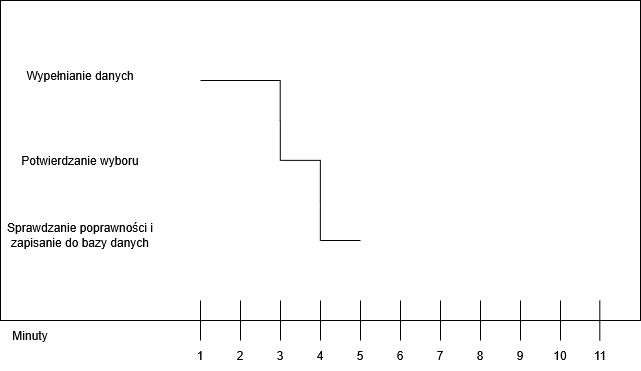

The diagram above was exported from draw.io. Its source (the exported page's mxGraphModel, read from the mxfile embedded in the PNG):
<mxGraphModel dx="347" dy="178" grid="1" gridSize="10" guides="1" tooltips="1" connect="1" arrows="1" fold="1" page="1" pageScale="1" pageWidth="827" pageHeight="1169" math="0" shadow="0">
  <root>
    <mxCell id="0" />
    <mxCell id="1" parent="0" />
    <mxCell id="wVFLq9xGomg-KGpDwNEX-1" parent="1" style="rounded=0;whiteSpace=wrap;html=1;" value="" vertex="1">
      <mxGeometry height="320" width="640" x="120" y="50" as="geometry" />
    </mxCell>
    <mxCell id="wVFLq9xGomg-KGpDwNEX-4" parent="1" style="text;html=1;whiteSpace=wrap;strokeColor=none;fillColor=none;align=center;verticalAlign=middle;rounded=0;" value="Minuty" vertex="1">
      <mxGeometry height="30" width="60" x="120" y="370" as="geometry" />
    </mxCell>
    <mxCell id="wVFLq9xGomg-KGpDwNEX-8" edge="1" parent="1" style="endArrow=none;html=1;rounded=0;" value="">
      <mxGeometry height="50" relative="1" width="50" as="geometry">
        <mxPoint x="320" y="390" as="sourcePoint" />
        <mxPoint x="320" y="350" as="targetPoint" />
      </mxGeometry>
    </mxCell>
    <mxCell id="wVFLq9xGomg-KGpDwNEX-9" edge="1" parent="1" style="endArrow=none;html=1;rounded=0;" value="">
      <mxGeometry height="50" relative="1" width="50" as="geometry">
        <mxPoint x="360" y="390" as="sourcePoint" />
        <mxPoint x="360" y="350" as="targetPoint" />
      </mxGeometry>
    </mxCell>
    <mxCell id="wVFLq9xGomg-KGpDwNEX-10" edge="1" parent="1" style="endArrow=none;html=1;rounded=0;" value="">
      <mxGeometry height="50" relative="1" width="50" as="geometry">
        <mxPoint x="400" y="390" as="sourcePoint" />
        <mxPoint x="400" y="350" as="targetPoint" />
      </mxGeometry>
    </mxCell>
    <mxCell id="wVFLq9xGomg-KGpDwNEX-11" edge="1" parent="1" style="endArrow=none;html=1;rounded=0;" value="">
      <mxGeometry height="50" relative="1" width="50" as="geometry">
        <mxPoint x="440" y="390" as="sourcePoint" />
        <mxPoint x="440" y="350" as="targetPoint" />
      </mxGeometry>
    </mxCell>
    <mxCell id="wVFLq9xGomg-KGpDwNEX-12" edge="1" parent="1" style="endArrow=none;html=1;rounded=0;" value="">
      <mxGeometry height="50" relative="1" width="50" as="geometry">
        <mxPoint x="480" y="390" as="sourcePoint" />
        <mxPoint x="480" y="350" as="targetPoint" />
      </mxGeometry>
    </mxCell>
    <mxCell id="wVFLq9xGomg-KGpDwNEX-13" edge="1" parent="1" style="endArrow=none;html=1;rounded=0;" value="">
      <mxGeometry height="50" relative="1" width="50" as="geometry">
        <mxPoint x="520" y="390" as="sourcePoint" />
        <mxPoint x="520" y="350" as="targetPoint" />
      </mxGeometry>
    </mxCell>
    <mxCell id="wVFLq9xGomg-KGpDwNEX-14" edge="1" parent="1" style="endArrow=none;html=1;rounded=0;" value="">
      <mxGeometry height="50" relative="1" width="50" as="geometry">
        <mxPoint x="560" y="390" as="sourcePoint" />
        <mxPoint x="560" y="350" as="targetPoint" />
      </mxGeometry>
    </mxCell>
    <mxCell id="wVFLq9xGomg-KGpDwNEX-15" edge="1" parent="1" style="endArrow=none;html=1;rounded=0;" value="">
      <mxGeometry height="50" relative="1" width="50" as="geometry">
        <mxPoint x="600" y="390" as="sourcePoint" />
        <mxPoint x="600" y="350" as="targetPoint" />
      </mxGeometry>
    </mxCell>
    <mxCell id="wVFLq9xGomg-KGpDwNEX-16" edge="1" parent="1" style="endArrow=none;html=1;rounded=0;" value="">
      <mxGeometry height="50" relative="1" width="50" as="geometry">
        <mxPoint x="640" y="390" as="sourcePoint" />
        <mxPoint x="640" y="350" as="targetPoint" />
      </mxGeometry>
    </mxCell>
    <mxCell id="wVFLq9xGomg-KGpDwNEX-17" edge="1" parent="1" style="endArrow=none;html=1;rounded=0;" value="">
      <mxGeometry height="50" relative="1" width="50" as="geometry">
        <mxPoint x="680" y="390" as="sourcePoint" />
        <mxPoint x="680" y="350" as="targetPoint" />
      </mxGeometry>
    </mxCell>
    <mxCell id="wVFLq9xGomg-KGpDwNEX-18" edge="1" parent="1" style="endArrow=none;html=1;rounded=0;" value="">
      <mxGeometry height="50" relative="1" width="50" as="geometry">
        <mxPoint x="719.31" y="390" as="sourcePoint" />
        <mxPoint x="719.31" y="350" as="targetPoint" />
      </mxGeometry>
    </mxCell>
    <mxCell id="wVFLq9xGomg-KGpDwNEX-20" parent="1" style="text;html=1;whiteSpace=wrap;strokeColor=none;fillColor=none;align=center;verticalAlign=middle;rounded=0;" value="Wypełnianie danych" vertex="1">
      <mxGeometry height="30" width="130" x="135" y="110" as="geometry" />
    </mxCell>
    <mxCell id="wVFLq9xGomg-KGpDwNEX-21" parent="1" style="text;html=1;whiteSpace=wrap;strokeColor=none;fillColor=none;align=center;verticalAlign=middle;rounded=0;" value="Potwierdzanie wyboru" vertex="1">
      <mxGeometry height="30" width="120" x="140" y="195" as="geometry" />
    </mxCell>
    <mxCell id="wVFLq9xGomg-KGpDwNEX-22" parent="1" style="text;html=1;whiteSpace=wrap;strokeColor=none;fillColor=none;align=center;verticalAlign=middle;rounded=0;" value="Sprawdzanie poprawności i zapisanie do bazy danych" vertex="1">
      <mxGeometry height="30" width="150" x="125" y="270" as="geometry" />
    </mxCell>
    <mxCell id="wVFLq9xGomg-KGpDwNEX-23" parent="1" style="text;html=1;whiteSpace=wrap;strokeColor=none;fillColor=none;align=center;verticalAlign=middle;rounded=0;" value="1" vertex="1">
      <mxGeometry height="30" width="60" x="290" y="390" as="geometry" />
    </mxCell>
    <mxCell id="wVFLq9xGomg-KGpDwNEX-25" parent="1" style="text;html=1;whiteSpace=wrap;strokeColor=none;fillColor=none;align=center;verticalAlign=middle;rounded=0;" value="2" vertex="1">
      <mxGeometry height="30" width="60" x="330" y="390" as="geometry" />
    </mxCell>
    <mxCell id="wVFLq9xGomg-KGpDwNEX-26" parent="1" style="text;html=1;whiteSpace=wrap;strokeColor=none;fillColor=none;align=center;verticalAlign=middle;rounded=0;" value="3" vertex="1">
      <mxGeometry height="30" width="60" x="370" y="390" as="geometry" />
    </mxCell>
    <mxCell id="wVFLq9xGomg-KGpDwNEX-27" parent="1" style="text;html=1;whiteSpace=wrap;strokeColor=none;fillColor=none;align=center;verticalAlign=middle;rounded=0;" value="4" vertex="1">
      <mxGeometry height="30" width="60" x="410" y="390" as="geometry" />
    </mxCell>
    <mxCell id="wVFLq9xGomg-KGpDwNEX-28" parent="1" style="text;html=1;whiteSpace=wrap;strokeColor=none;fillColor=none;align=center;verticalAlign=middle;rounded=0;" value="5" vertex="1">
      <mxGeometry height="30" width="60" x="450" y="390" as="geometry" />
    </mxCell>
    <mxCell id="wVFLq9xGomg-KGpDwNEX-29" parent="1" style="text;html=1;whiteSpace=wrap;strokeColor=none;fillColor=none;align=center;verticalAlign=middle;rounded=0;" value="6" vertex="1">
      <mxGeometry height="30" width="60" x="490" y="390" as="geometry" />
    </mxCell>
    <mxCell id="wVFLq9xGomg-KGpDwNEX-30" parent="1" style="text;html=1;whiteSpace=wrap;strokeColor=none;fillColor=none;align=center;verticalAlign=middle;rounded=0;" value="7" vertex="1">
      <mxGeometry height="30" width="60" x="530" y="390" as="geometry" />
    </mxCell>
    <mxCell id="wVFLq9xGomg-KGpDwNEX-31" parent="1" style="text;html=1;whiteSpace=wrap;strokeColor=none;fillColor=none;align=center;verticalAlign=middle;rounded=0;" value="8" vertex="1">
      <mxGeometry height="30" width="60" x="570" y="390" as="geometry" />
    </mxCell>
    <mxCell id="wVFLq9xGomg-KGpDwNEX-32" parent="1" style="text;html=1;whiteSpace=wrap;strokeColor=none;fillColor=none;align=center;verticalAlign=middle;rounded=0;" value="9" vertex="1">
      <mxGeometry height="30" width="60" x="610" y="390" as="geometry" />
    </mxCell>
    <mxCell id="wVFLq9xGomg-KGpDwNEX-33" parent="1" style="text;html=1;whiteSpace=wrap;strokeColor=none;fillColor=none;align=center;verticalAlign=middle;rounded=0;" value="10" vertex="1">
      <mxGeometry height="30" width="60" x="650" y="390" as="geometry" />
    </mxCell>
    <mxCell id="wVFLq9xGomg-KGpDwNEX-34" parent="1" style="text;html=1;whiteSpace=wrap;strokeColor=none;fillColor=none;align=center;verticalAlign=middle;rounded=0;" value="11" vertex="1">
      <mxGeometry height="30" width="60" x="690" y="390" as="geometry" />
    </mxCell>
    <mxCell id="wVFLq9xGomg-KGpDwNEX-35" edge="1" parent="1" style="endArrow=none;html=1;rounded=0;" value="">
      <mxGeometry height="50" relative="1" width="50" as="geometry">
        <mxPoint x="320" y="130" as="sourcePoint" />
        <mxPoint x="400" y="130" as="targetPoint" />
      </mxGeometry>
    </mxCell>
    <mxCell id="wVFLq9xGomg-KGpDwNEX-38" edge="1" parent="1" style="endArrow=none;html=1;rounded=0;" value="">
      <mxGeometry height="50" relative="1" width="50" as="geometry">
        <mxPoint x="399.71" y="130" as="sourcePoint" />
        <mxPoint x="399.71" y="170" as="targetPoint" />
      </mxGeometry>
    </mxCell>
    <mxCell id="wVFLq9xGomg-KGpDwNEX-39" edge="1" parent="1" style="endArrow=none;html=1;rounded=0;" value="">
      <mxGeometry height="50" relative="1" width="50" as="geometry">
        <mxPoint x="399.8" y="170" as="sourcePoint" />
        <mxPoint x="399.8" y="210" as="targetPoint" />
      </mxGeometry>
    </mxCell>
    <mxCell id="wVFLq9xGomg-KGpDwNEX-40" edge="1" parent="1" style="endArrow=none;html=1;rounded=0;" value="">
      <mxGeometry height="50" relative="1" width="50" as="geometry">
        <mxPoint x="400" y="209.86" as="sourcePoint" />
        <mxPoint x="440" y="209.86" as="targetPoint" />
      </mxGeometry>
    </mxCell>
    <mxCell id="wVFLq9xGomg-KGpDwNEX-41" edge="1" parent="1" style="endArrow=none;html=1;rounded=0;" value="">
      <mxGeometry height="50" relative="1" width="50" as="geometry">
        <mxPoint x="439.86" y="210" as="sourcePoint" />
        <mxPoint x="439.86" y="250" as="targetPoint" />
      </mxGeometry>
    </mxCell>
    <mxCell id="wVFLq9xGomg-KGpDwNEX-42" edge="1" parent="1" style="endArrow=none;html=1;rounded=0;" value="">
      <mxGeometry height="50" relative="1" width="50" as="geometry">
        <mxPoint x="439.86" y="250" as="sourcePoint" />
        <mxPoint x="439.86" y="290" as="targetPoint" />
      </mxGeometry>
    </mxCell>
    <mxCell id="wVFLq9xGomg-KGpDwNEX-43" edge="1" parent="1" style="endArrow=none;html=1;rounded=0;" value="">
      <mxGeometry height="50" relative="1" width="50" as="geometry">
        <mxPoint x="440" y="290" as="sourcePoint" />
        <mxPoint x="480" y="290" as="targetPoint" />
      </mxGeometry>
    </mxCell>
  </root>
</mxGraphModel>